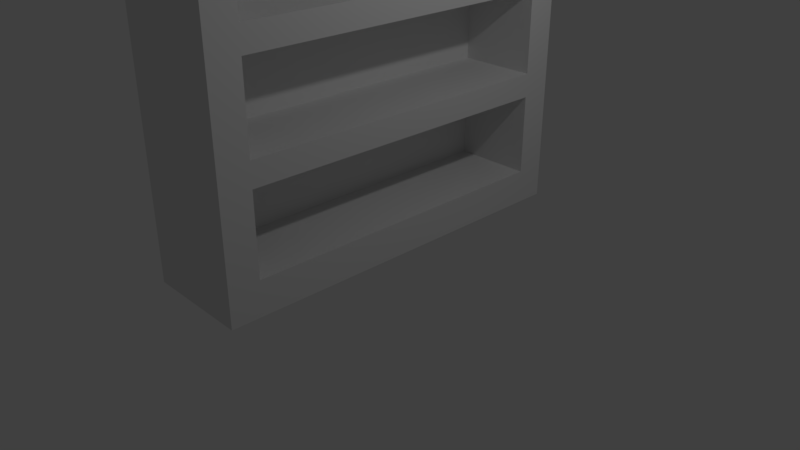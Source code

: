 # Source: estanteria.blend  (saved by Blender 2.78.0; exported with 4.5.12 LTS)
import bpy
from mathutils import Matrix  # noqa: F401  (used for matrix-valued properties, if any)

bpy.ops.wm.read_factory_settings(use_empty=True)
scene = bpy.context.scene
scene.name = 'Scene'

# ---- collections
col_collection_1 = bpy.data.collections.new('Collection 1'); scene.collection.children.link(col_collection_1)

# ---- materials (node trees are filled in below, after node groups)
mat_material = bpy.data.materials.new('Material')
mat_material.alpha_threshold = 0.0
mat_material.use_transparent_shadow = False
mat_material.roughness = 0.5
mat_material.line_color = (0.0, 0.0, 0.0, 1.0)

# ---- material node trees

# ---- world
world_world = bpy.data.worlds.new('World'); scene.world = world_world
world_world.color = (0.05088, 0.05088, 0.05088)
world_world.use_sun_shadow = False
world_world.sun_shadow_jitter_overblur = 0.0
world_world.cycles.sampling_method = 'MANUAL'

# ---- cameras
cam_camera = bpy.data.cameras.new('Camera')
cam_camera.clip_end = 100.0
cam_camera.lens = 35.0
cam_camera.sensor_width = 32.0
cam_camera.sensor_height = 18.0
cam_camera.ortho_scale = 7.314
cam_camera.dof.focus_distance = 0.0
cam_camera.dof.aperture_fstop = 128.0

# ---- lights
light_lamp = bpy.data.lights.new('Lamp', 'POINT')
light_lamp.transmission_factor = 0.0
light_lamp.cutoff_distance = 30.0
light_lamp.energy = 100.0
light_lamp.shadow_buffer_clip_start = 1.001
light_lamp.shadow_soft_size = 0.1
light_lamp.shadow_maximum_resolution = 0.006
light_lamp.use_absolute_resolution = True

# ---- meshes
me_cube = bpy.data.meshes.new('Cube')
me_cube.from_pydata([(-0.494, -0.8438, 0.4758), (-0.494, -0.8438, 0.8167), (-0.494, 0.8438, 0.4758), (-0.494, 0.8438, 0.8167), (-0.494, -0.8438, 0.03279), (-0.494, -0.8438, 0.3736), (-0.494, 0.8438, 0.03279), (-0.494, 0.8438, 0.3736), (-0.494, -0.8438, -0.4103), (-0.494, -0.8438, -0.06945), (-0.494, 0.8438, -0.4103), (-0.494, 0.8438, -0.06945), (-0.494, -0.8438, -0.8533), (-0.494, -0.8438, -0.5125), (-0.494, 0.8438, -0.8533), (-0.494, 0.8438, -0.5125), (1.0, 1.0, -1.0), (1.0, -1.0, -1.0), (-1.0, -1.0, -1.0), (-1.0, 1.0, -1.0), (1.0, 1.0, 1.0), (1.0, -1.0, 1.0), (-1.0, -1.0, 1.0), (-1.0, 1.0, 1.0), (1.0, -0.8438, 0.3736), (1.0, -0.8438, 0.1973), (1.0, -0.8438, 0.03279), (1.0, 0.8438, 0.4758), (1.0, 0.8438, 0.8167), (1.0, 0.8438, 0.03279), (1.0, -0.8438, -0.5125), (1.0, -0.8438, -0.6888), (1.0, 0.8438, -0.4103), (1.0, 0.8438, -0.5125), (1.0, -0.8438, -0.8533), (1.0, 0.8438, -0.8533), (1.0, -0.8438, 0.4758), (1.0, 0.8438, 0.3736), (1.0, -0.8438, 0.8167), (1.0, 0.8438, -0.06945), (1.0, -0.8438, -0.4103), (1.0, -0.8438, -0.06945)], [], [(0, 2, 3, 1), (2, 27, 28, 3), (2, 0, 36, 27), (4, 6, 7, 5), (6, 29, 37, 7), (6, 4, 26, 29), (8, 10, 11, 9), (10, 32, 39, 11), (10, 8, 40, 32), (12, 14, 15, 13), (14, 35, 33, 15), (14, 12, 34, 35), (16, 17, 18, 19), (20, 23, 22, 21), (16, 20, 29, 26, 25, 21, 17, 40, 41, 39, 32), (17, 21, 22, 18), (18, 22, 23, 19), (20, 16, 19, 23), (38, 1, 3, 28), (36, 0, 1, 38), (41, 9, 11, 39), (26, 4, 5, 24, 25), (40, 8, 9, 41), (24, 5, 7, 37), (34, 12, 13, 30, 31), (32, 40, 17, 31, 30, 33, 35, 16), (16, 35, 34, 31, 17), (21, 25, 24, 37, 29, 20, 27, 36), (36, 38, 28, 27, 20, 21), (30, 13, 15, 33)])
me_cube.materials.append(mat_material)
me_cube.use_remesh_preserve_volume = False
me_cube.use_remesh_preserve_attributes = False
me_cube.use_mirror_vertex_groups = False
me_cube.update()

# ---- objects
ob_estanteria = bpy.data.objects.new('Estanteria', me_cube)
ob_lamp = bpy.data.objects.new('Lamp', light_lamp)
ob_camera = bpy.data.objects.new('Camera', cam_camera)

# ---- transforms, parenting, visibility, modifiers, constraints
ob_estanteria.location = (0.0, 0.0, 3.348)
ob_estanteria.scale = (0.6923, 2.517, 3.055)
ob_estanteria.lock_rotations_4d = False
ob_estanteria.empty_display_type = 'ARROWS'
ob_estanteria.lineart.crease_threshold = 0.0
ob_lamp.location = (4.076, 1.005, 5.904)
ob_lamp.rotation_euler = (0.6503, 0.05522, 1.866)
ob_lamp.lock_rotations_4d = False
ob_lamp.empty_display_type = 'ARROWS'
ob_lamp.color = (0.0, 0.0, 0.0, 0.0)
ob_lamp.lineart.crease_threshold = 0.0
ob_camera.location = (7.481, -6.508, 5.344)
ob_camera.rotation_euler = (1.109, 0.0, 0.8149)
ob_camera.lock_rotations_4d = False
ob_camera.empty_display_type = 'ARROWS'
ob_camera.color = (0.0, 0.0, 0.0, 0.0)
ob_camera.display_type = 'WIRE'
ob_camera.lineart.crease_threshold = 0.0

# ---- collection membership
col_collection_1.objects.link(ob_estanteria)
col_collection_1.objects.link(ob_lamp)
col_collection_1.objects.link(ob_camera)

# ---- scene / render settings (as saved in the file)
scene.camera = ob_camera
scene.frame_start = 1; scene.frame_end = 250; scene.frame_set(1)
scene.render.engine = 'BLENDER_EEVEE_NEXT'
scene.render.resolution_percentage = 50
scene.render.dither_intensity = 0.0
scene.cycles.use_denoising = False
scene.cycles.samples = 128
scene.cycles.sampling_pattern = 'TABULATED_SOBOL'
scene.cycles.light_sampling_threshold = 0.0
scene.cycles.use_adaptive_sampling = False
scene.cycles.use_light_tree = False
scene.cycles.blur_glossy = 0.0
scene.cycles.sample_clamp_indirect = 0.0
scene.view_settings.view_transform = 'Standard'
bpy.context.view_layer.update()
